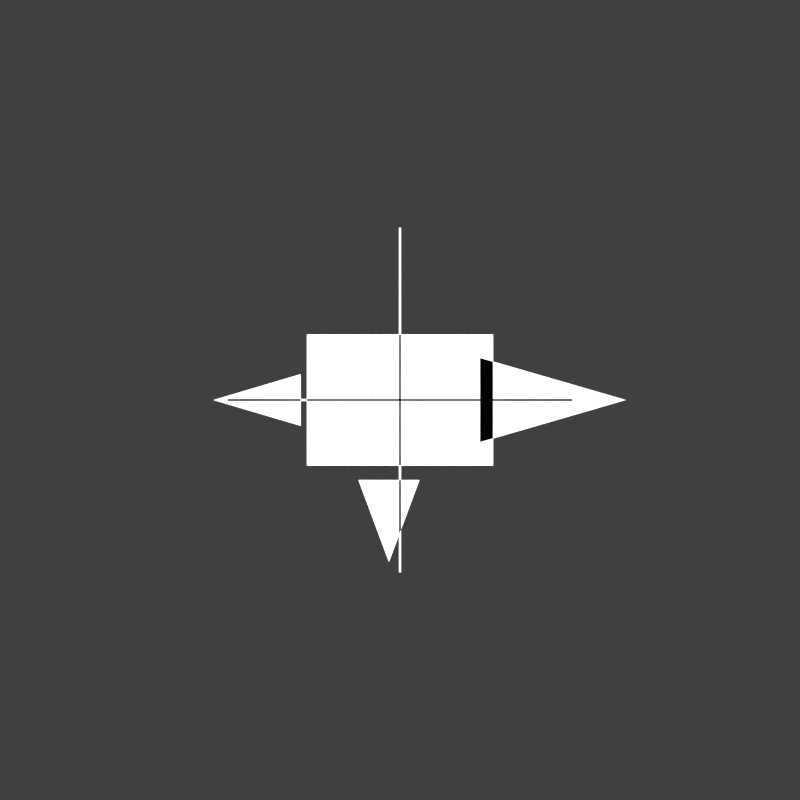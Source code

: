 # Source: living-drill-motion-blockout.blend  (saved by Blender 5.1.30; exported with 4.5.12 LTS)
import bpy
from mathutils import Matrix  # noqa: F401  (used for matrix-valued properties, if any)

bpy.ops.wm.read_factory_settings(use_empty=True)
scene = bpy.context.scene
scene.name = 'Scene'

# ---- collections
col_collection = bpy.data.collections.new('Collection'); scene.collection.children.link(col_collection)

# ---- materials (node trees are filled in below, after node groups)
mat_white_shell = bpy.data.materials.new('white shell')
mat_white_shell.diffuse_color = (0.82, 0.82, 0.8, 1.0)
mat_gray_drill = bpy.data.materials.new('gray drill')
mat_gray_drill.diffuse_color = (0.34, 0.34, 0.34, 1.0)
mat_blue_thrust = bpy.data.materials.new('blue thrust')
mat_blue_thrust.diffuse_color = (0.02, 0.48, 1.0, 1.0)
mat_target_tile = bpy.data.materials.new('target tile')
mat_target_tile.diffuse_color = (0.42, 0.34, 0.27, 0.35)
mat_anchor_red = bpy.data.materials.new('anchor red')
mat_anchor_red.diffuse_color = (1.0, 0.05, 0.05, 1.0)

# ---- material node trees
mat_white_shell.use_nodes = True; mat_white_shell.node_tree.nodes.clear()
_N = mat_white_shell.node_tree.nodes; _L = mat_white_shell.node_tree.links
n0 = _N.new('ShaderNodeBsdfPrincipled'); n0.name = 'Principled BSDF'; n0.location = (-200, 100)
n1 = _N.new('ShaderNodeOutputMaterial'); n1.name = 'Material Output'; n1.location = (200, 100)
_L.new(n0.outputs[0], n1.inputs[0])
n1.is_active_output = True
mat_gray_drill.use_nodes = True; mat_gray_drill.node_tree.nodes.clear()
_N = mat_gray_drill.node_tree.nodes; _L = mat_gray_drill.node_tree.links
n0 = _N.new('ShaderNodeBsdfPrincipled'); n0.name = 'Principled BSDF'; n0.location = (-200, 100)
n1 = _N.new('ShaderNodeOutputMaterial'); n1.name = 'Material Output'; n1.location = (200, 100)
_L.new(n0.outputs[0], n1.inputs[0])
n1.is_active_output = True
mat_blue_thrust.use_nodes = True; mat_blue_thrust.node_tree.nodes.clear()
_N = mat_blue_thrust.node_tree.nodes; _L = mat_blue_thrust.node_tree.links
n0 = _N.new('ShaderNodeBsdfPrincipled'); n0.name = 'Principled BSDF'; n0.location = (-200, 100)
n1 = _N.new('ShaderNodeOutputMaterial'); n1.name = 'Material Output'; n1.location = (200, 100)
_L.new(n0.outputs[0], n1.inputs[0])
n1.is_active_output = True
mat_target_tile.use_nodes = True; mat_target_tile.node_tree.nodes.clear()
_N = mat_target_tile.node_tree.nodes; _L = mat_target_tile.node_tree.links
n0 = _N.new('ShaderNodeBsdfPrincipled'); n0.name = 'Principled BSDF'; n0.location = (-200, 100)
n1 = _N.new('ShaderNodeOutputMaterial'); n1.name = 'Material Output'; n1.location = (200, 100)
_L.new(n0.outputs[0], n1.inputs[0])
n1.is_active_output = True
mat_anchor_red.use_nodes = True; mat_anchor_red.node_tree.nodes.clear()
_N = mat_anchor_red.node_tree.nodes; _L = mat_anchor_red.node_tree.links
n0 = _N.new('ShaderNodeBsdfPrincipled'); n0.name = 'Principled BSDF'; n0.location = (-200, 100)
n1 = _N.new('ShaderNodeOutputMaterial'); n1.name = 'Material Output'; n1.location = (200, 100)
_L.new(n0.outputs[0], n1.inputs[0])
n1.is_active_output = True

# ---- world
world_world = bpy.data.worlds.new('World'); scene.world = world_world
world_world.use_nodes = True; world_world.node_tree.nodes.clear()
_N = world_world.node_tree.nodes; _L = world_world.node_tree.links
n0 = _N.new('ShaderNodeOutputWorld'); n0.name = 'World Output'; n0.location = (200, 100)
n1 = _N.new('ShaderNodeBackground'); n1.name = 'Background'; n1.location = (-200, 100)
n1.inputs[0].default_value = (0.05088, 0.05088, 0.05088, 1.0)
_L.new(n1.outputs[0], n0.inputs[0])
n0.is_active_output = True
world_world.color = (0.05088, 0.05088, 0.05088)
world_world.sun_shadow_jitter_overblur = 0.0

# ---- cameras
cam_camera_001 = bpy.data.cameras.new('Camera.001')
cam_camera_001.type = 'ORTHO'
cam_camera_001.ortho_scale = 5.8

# ---- lights
light_area = bpy.data.lights.new('Area', 'AREA')
light_area.energy = 350.0
light_area.size = 1.0
light_area.size_y = 1.0

# ---- meshes
me_cube_001 = bpy.data.meshes.new('Cube.001')
me_cube_001.from_pydata([(-0.5, -0.5, -0.5), (-0.5, -0.5, 0.5), (-0.5, 0.5, -0.5), (-0.5, 0.5, 0.5), (0.5, -0.5, -0.5), (0.5, -0.5, 0.5), (0.5, 0.5, -0.5), (0.5, 0.5, 0.5)], [], [(0, 1, 3, 2), (2, 3, 7, 6), (6, 7, 5, 4), (4, 5, 1, 0), (2, 6, 4, 0), (7, 3, 1, 5)])
_uv = me_cube_001.uv_layers.new(name='UVMap')
_uv.uv.foreach_set('vector', [0.375, 0.0, 0.625, 0.0, 0.625, 0.25, 0.375, 0.25, 0.375, 0.25, 0.625, 0.25, 0.625, 0.5, 0.375, 0.5, 0.375, 0.5, 0.625, 0.5, 0.625, 0.75, 0.375, 0.75, 0.375, 0.75, 0.625, 0.75, 0.625, 1.0, 0.375, 1.0, 0.125, 0.5, 0.375, 0.5, 0.375, 0.75, 0.125, 0.75, 0.625, 0.5, 0.875, 0.5, 0.875, 0.75, 0.625, 0.75])
me_cube_001.materials.append(mat_white_shell)
me_cube_001.update()
me_drill_cone_proxymesh = bpy.data.meshes.new('drill cone proxyMesh')
me_drill_cone_proxymesh.from_pydata([(0.0, -0.34, 0.0), (1.15, 0.0, 0.0), (0.0, 0.34, 0.0)], [], [(0, 1, 2)])
me_drill_cone_proxymesh.materials.append(mat_gray_drill)
me_drill_cone_proxymesh.update()
me_rear_thrust_proxymesh = bpy.data.meshes.new('rear thrust proxyMesh')
me_rear_thrust_proxymesh.from_pydata([(0.0, -0.34, 0.0), (1.15, 0.0, 0.0), (0.0, 0.34, 0.0)], [], [(0, 1, 2)])
me_rear_thrust_proxymesh.materials.append(mat_blue_thrust)
me_rear_thrust_proxymesh.update()
me_bottom_thrust_proxymesh = bpy.data.meshes.new('bottom thrust proxyMesh')
me_bottom_thrust_proxymesh.from_pydata([(0.0, -0.34, 0.0), (1.15, 0.0, 0.0), (0.0, 0.34, 0.0)], [], [(0, 1, 2)])
me_bottom_thrust_proxymesh.materials.append(mat_blue_thrust)
me_bottom_thrust_proxymesh.update()
me_cube_002 = bpy.data.meshes.new('Cube.002')
me_cube_002.from_pydata([(-0.5, -0.5, -0.5), (-0.5, -0.5, 0.5), (-0.5, 0.5, -0.5), (-0.5, 0.5, 0.5), (0.5, -0.5, -0.5), (0.5, -0.5, 0.5), (0.5, 0.5, -0.5), (0.5, 0.5, 0.5)], [], [(0, 1, 3, 2), (2, 3, 7, 6), (6, 7, 5, 4), (4, 5, 1, 0), (2, 6, 4, 0), (7, 3, 1, 5)])
_uv = me_cube_002.uv_layers.new(name='UVMap')
_uv.uv.foreach_set('vector', [0.375, 0.0, 0.625, 0.0, 0.625, 0.25, 0.375, 0.25, 0.375, 0.25, 0.625, 0.25, 0.625, 0.5, 0.375, 0.5, 0.375, 0.5, 0.625, 0.5, 0.625, 0.75, 0.375, 0.75, 0.375, 0.75, 0.625, 0.75, 0.625, 1.0, 0.375, 1.0, 0.125, 0.5, 0.375, 0.5, 0.375, 0.75, 0.125, 0.75, 0.625, 0.5, 0.875, 0.5, 0.875, 0.75, 0.625, 0.75])
me_cube_002.materials.append(mat_target_tile)
me_cube_002.update()
me_cube_003 = bpy.data.meshes.new('Cube.003')
me_cube_003.from_pydata([(-0.5, -0.5, -0.5), (-0.5, -0.5, 0.5), (-0.5, 0.5, -0.5), (-0.5, 0.5, 0.5), (0.5, -0.5, -0.5), (0.5, -0.5, 0.5), (0.5, 0.5, -0.5), (0.5, 0.5, 0.5)], [], [(0, 1, 3, 2), (2, 3, 7, 6), (6, 7, 5, 4), (4, 5, 1, 0), (2, 6, 4, 0), (7, 3, 1, 5)])
_uv = me_cube_003.uv_layers.new(name='UVMap')
_uv.uv.foreach_set('vector', [0.375, 0.0, 0.625, 0.0, 0.625, 0.25, 0.375, 0.25, 0.375, 0.25, 0.625, 0.25, 0.625, 0.5, 0.375, 0.5, 0.375, 0.5, 0.625, 0.5, 0.625, 0.75, 0.375, 0.75, 0.375, 0.75, 0.625, 0.75, 0.625, 1.0, 0.375, 1.0, 0.125, 0.5, 0.375, 0.5, 0.375, 0.75, 0.125, 0.75, 0.625, 0.5, 0.875, 0.5, 0.875, 0.75, 0.625, 0.75])
me_cube_003.materials.append(mat_anchor_red)
me_cube_003.update()
me_cube_004 = bpy.data.meshes.new('Cube.004')
me_cube_004.from_pydata([(-0.5, -0.5, -0.5), (-0.5, -0.5, 0.5), (-0.5, 0.5, -0.5), (-0.5, 0.5, 0.5), (0.5, -0.5, -0.5), (0.5, -0.5, 0.5), (0.5, 0.5, -0.5), (0.5, 0.5, 0.5)], [], [(0, 1, 3, 2), (2, 3, 7, 6), (6, 7, 5, 4), (4, 5, 1, 0), (2, 6, 4, 0), (7, 3, 1, 5)])
_uv = me_cube_004.uv_layers.new(name='UVMap')
_uv.uv.foreach_set('vector', [0.375, 0.0, 0.625, 0.0, 0.625, 0.25, 0.375, 0.25, 0.375, 0.25, 0.625, 0.25, 0.625, 0.5, 0.375, 0.5, 0.375, 0.5, 0.625, 0.5, 0.625, 0.75, 0.375, 0.75, 0.375, 0.75, 0.625, 0.75, 0.625, 1.0, 0.375, 1.0, 0.125, 0.5, 0.375, 0.5, 0.375, 0.75, 0.125, 0.75, 0.625, 0.5, 0.875, 0.5, 0.875, 0.75, 0.625, 0.75])
me_cube_004.materials.append(mat_anchor_red)
me_cube_004.update()

# ---- objects
ob_soft_reference_light = bpy.data.objects.new('soft-reference-light', light_area)
ob_orthographic_reference_camera = bpy.data.objects.new('orthographic-reference-camera', cam_camera_001)
ob_body_proxy = bpy.data.objects.new('body proxy', me_cube_001)
ob_drill_cone_proxy = bpy.data.objects.new('drill cone proxy', me_drill_cone_proxymesh)
ob_rear_thrust_proxy = bpy.data.objects.new('rear thrust proxy', me_rear_thrust_proxymesh)
ob_bottom_thrust_proxy = bpy.data.objects.new('bottom thrust proxy', me_bottom_thrust_proxymesh)
ob_target_tile_marker = bpy.data.objects.new('target tile marker', me_cube_002)
ob_anchor_horizontal = bpy.data.objects.new('anchor horizontal', me_cube_003)
ob_anchor_vertical = bpy.data.objects.new('anchor vertical', me_cube_004)

# ---- transforms, parenting, visibility, modifiers, constraints
ob_soft_reference_light.location = (0.0, 0.0, 4.0)
ob_orthographic_reference_camera.location = (0.0, 0.0, 7.0)
ob_body_proxy.location = (0.0, 0.0, 0.0)
ob_body_proxy.scale = (1.35, 0.95, 0.04)
ob_drill_cone_proxy.location = (0.58, 0.0, 0.02)
ob_drill_cone_proxy.scale = (0.92, 0.9, 1.0)
ob_rear_thrust_proxy.location = (-0.72, 0.0, 0.02)
ob_rear_thrust_proxy.rotation_euler = (0.0, 0.0, 3.142)
ob_rear_thrust_proxy.scale = (0.55, 0.55, 1.0)
ob_bottom_thrust_proxy.location = (-0.08, -0.58, 0.02)
ob_bottom_thrust_proxy.rotation_euler = (0.0, 0.0, -1.571)
ob_bottom_thrust_proxy.scale = (0.5167, 0.65, 1.0)
ob_target_tile_marker.location = (1.55, 0.0, -0.03)
ob_target_tile_marker.scale = (1.45, 1.45, 0.04)
ob_target_tile_marker.hide_render = True
ob_anchor_horizontal.location = (0.0, 0.0, 0.0)
ob_anchor_horizontal.scale = (2.5, 0.015, 0.04)
ob_anchor_vertical.location = (0.0, 0.0, 0.0)
ob_anchor_vertical.scale = (0.015, 2.5, 0.04)

# ---- collection membership
col_collection.objects.link(ob_soft_reference_light)
col_collection.objects.link(ob_orthographic_reference_camera)
col_collection.objects.link(ob_body_proxy)
col_collection.objects.link(ob_drill_cone_proxy)
col_collection.objects.link(ob_rear_thrust_proxy)
col_collection.objects.link(ob_bottom_thrust_proxy)
col_collection.objects.link(ob_target_tile_marker)
col_collection.objects.link(ob_anchor_horizontal)
col_collection.objects.link(ob_anchor_vertical)

# ---- scene / render settings (as saved in the file)
scene.camera = ob_orthographic_reference_camera
scene.frame_start = 1; scene.frame_end = 250; scene.frame_set(7)
scene.render.engine = 'BLENDER_WORKBENCH'
scene.render.resolution_x = 320
scene.render.resolution_y = 320
scene.render.bake_bias = 0.0
scene.render.bake_samples = 0
scene.cycles.sampling_pattern = 'TABULATED_SOBOL'
scene.eevee.use_volume_custom_range = False
scene.view_settings.view_transform = 'Standard'
bpy.context.view_layer.update()
